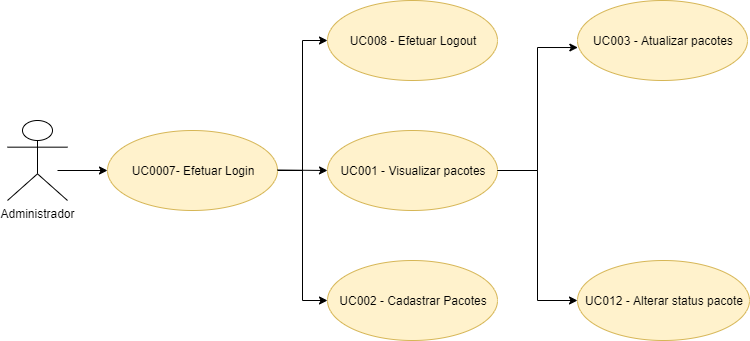

The diagram above was exported from draw.io. Its source (the exported page's mxGraphModel, read from the mxfile embedded in the PNG):
<mxGraphModel dx="1278" dy="531" grid="1" gridSize="10" guides="1" tooltips="1" connect="1" arrows="1" fold="1" page="1" pageScale="1" pageWidth="827" pageHeight="1169" math="0" shadow="0">
  <root>
    <mxCell id="0" />
    <mxCell id="1" parent="0" />
    <mxCell id="F_rJo_lgtsBnXjJ2R1JN-2" value="Administrador" style="shape=umlActor;verticalLabelPosition=bottom;labelBackgroundColor=#ffffff;verticalAlign=top;html=1;outlineConnect=0;" parent="1" vertex="1">
      <mxGeometry x="10" y="200" width="60" height="80" as="geometry" />
    </mxCell>
    <mxCell id="F_rJo_lgtsBnXjJ2R1JN-45" style="edgeStyle=orthogonalEdgeStyle;rounded=0;orthogonalLoop=1;jettySize=auto;html=1;exitX=1;exitY=0.5;exitDx=0;exitDy=0;entryX=0;entryY=0.5;entryDx=0;entryDy=0;" parent="1" source="F_rJo_lgtsBnXjJ2R1JN-3" target="F_rJo_lgtsBnXjJ2R1JN-44" edge="1">
      <mxGeometry relative="1" as="geometry" />
    </mxCell>
    <mxCell id="F_rJo_lgtsBnXjJ2R1JN-46" style="edgeStyle=orthogonalEdgeStyle;rounded=0;orthogonalLoop=1;jettySize=auto;html=1;exitX=1;exitY=0.5;exitDx=0;exitDy=0;entryX=0;entryY=0.5;entryDx=0;entryDy=0;" parent="1" source="F_rJo_lgtsBnXjJ2R1JN-3" target="F_rJo_lgtsBnXjJ2R1JN-43" edge="1">
      <mxGeometry relative="1" as="geometry" />
    </mxCell>
    <mxCell id="F_rJo_lgtsBnXjJ2R1JN-3" value="UC0007- Efetuar Login" style="ellipse;whiteSpace=wrap;html=1;fillColor=#fff2cc;strokeColor=#d6b656;" parent="1" vertex="1">
      <mxGeometry x="110" y="210" width="170" height="80" as="geometry" />
    </mxCell>
    <mxCell id="F_rJo_lgtsBnXjJ2R1JN-4" value="" style="endArrow=classic;html=1;" parent="1" edge="1">
      <mxGeometry width="50" height="50" relative="1" as="geometry">
        <mxPoint x="60" y="250" as="sourcePoint" />
        <mxPoint x="110" y="250" as="targetPoint" />
      </mxGeometry>
    </mxCell>
    <mxCell id="F_rJo_lgtsBnXjJ2R1JN-5" value="UC001 - Visualizar pacotes" style="ellipse;whiteSpace=wrap;html=1;fillColor=#fff2cc;strokeColor=#d6b656;" parent="1" vertex="1">
      <mxGeometry x="330" y="210" width="170" height="80" as="geometry" />
    </mxCell>
    <mxCell id="F_rJo_lgtsBnXjJ2R1JN-6" value="" style="endArrow=classic;html=1;" parent="1" edge="1">
      <mxGeometry width="50" height="50" relative="1" as="geometry">
        <mxPoint x="280" y="249.5" as="sourcePoint" />
        <mxPoint x="330" y="250" as="targetPoint" />
      </mxGeometry>
    </mxCell>
    <mxCell id="F_rJo_lgtsBnXjJ2R1JN-18" style="edgeStyle=orthogonalEdgeStyle;rounded=0;orthogonalLoop=1;jettySize=auto;html=1;entryX=0.002;entryY=0.588;entryDx=0;entryDy=0;entryPerimeter=0;" parent="1" target="F_rJo_lgtsBnXjJ2R1JN-13" edge="1">
      <mxGeometry relative="1" as="geometry">
        <mxPoint x="570" y="250" as="targetPoint" />
        <mxPoint x="500" y="250" as="sourcePoint" />
      </mxGeometry>
    </mxCell>
    <mxCell id="F_rJo_lgtsBnXjJ2R1JN-13" value="UC003 - Atualizar pacotes" style="ellipse;whiteSpace=wrap;html=1;fillColor=#fff2cc;strokeColor=#d6b656;" parent="1" vertex="1">
      <mxGeometry x="580" y="80" width="170" height="80" as="geometry" />
    </mxCell>
    <mxCell id="F_rJo_lgtsBnXjJ2R1JN-14" value="UC012 - Alterar status pacote" style="ellipse;whiteSpace=wrap;html=1;fillColor=#fff2cc;strokeColor=#d6b656;" parent="1" vertex="1">
      <mxGeometry x="580" y="340" width="172" height="80" as="geometry" />
    </mxCell>
    <mxCell id="F_rJo_lgtsBnXjJ2R1JN-23" value="" style="endArrow=none;html=1;entryX=1;entryY=0.5;entryDx=0;entryDy=0;" parent="1" edge="1">
      <mxGeometry width="50" height="50" relative="1" as="geometry">
        <mxPoint x="540" y="250" as="sourcePoint" />
        <mxPoint x="500" y="250" as="targetPoint" />
      </mxGeometry>
    </mxCell>
    <mxCell id="F_rJo_lgtsBnXjJ2R1JN-25" value="" style="endArrow=none;html=1;" parent="1" edge="1">
      <mxGeometry width="50" height="50" relative="1" as="geometry">
        <mxPoint x="540" y="380" as="sourcePoint" />
        <mxPoint x="540" y="250" as="targetPoint" />
      </mxGeometry>
    </mxCell>
    <mxCell id="F_rJo_lgtsBnXjJ2R1JN-26" value="" style="endArrow=classic;html=1;entryX=0;entryY=0.5;entryDx=0;entryDy=0;" parent="1" target="F_rJo_lgtsBnXjJ2R1JN-14" edge="1">
      <mxGeometry width="50" height="50" relative="1" as="geometry">
        <mxPoint x="540" y="380" as="sourcePoint" />
        <mxPoint x="70" y="440" as="targetPoint" />
      </mxGeometry>
    </mxCell>
    <mxCell id="F_rJo_lgtsBnXjJ2R1JN-43" value="UC002 - Cadastrar Pacotes" style="ellipse;whiteSpace=wrap;html=1;fillColor=#fff2cc;strokeColor=#d6b656;" parent="1" vertex="1">
      <mxGeometry x="330" y="340" width="170" height="80" as="geometry" />
    </mxCell>
    <mxCell id="F_rJo_lgtsBnXjJ2R1JN-44" value="UC008 - Efetuar Logout" style="ellipse;whiteSpace=wrap;html=1;fillColor=#fff2cc;strokeColor=#d6b656;" parent="1" vertex="1">
      <mxGeometry x="330" y="80" width="170" height="80" as="geometry" />
    </mxCell>
  </root>
</mxGraphModel>